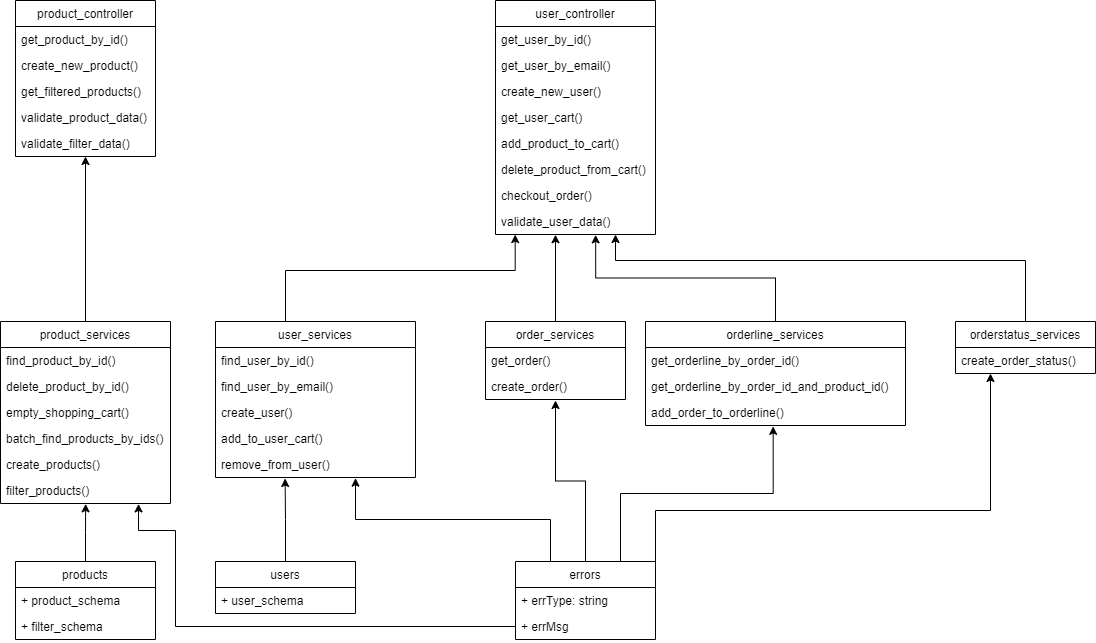

The diagram above was exported from draw.io. Its source (the exported page's mxGraphModel, read from the mxfile embedded in the PNG):
<mxGraphModel dx="2272" dy="705" grid="1" gridSize="10" guides="1" tooltips="1" connect="1" arrows="1" fold="1" page="1" pageScale="1" pageWidth="850" pageHeight="1100" math="0" shadow="0">
  <root>
    <mxCell id="0" />
    <mxCell id="1" parent="0" />
    <mxCell id="juCdhLkulEpS20erjfWh-1" value="product_controller" style="swimlane;fontStyle=0;childLayout=stackLayout;horizontal=1;startSize=26;fillColor=none;horizontalStack=0;resizeParent=1;resizeParentMax=0;resizeLast=0;collapsible=1;marginBottom=0;" parent="1" vertex="1">
      <mxGeometry x="-60" y="80" width="140" height="156" as="geometry" />
    </mxCell>
    <mxCell id="juCdhLkulEpS20erjfWh-2" value="get_product_by_id()" style="text;strokeColor=none;fillColor=none;align=left;verticalAlign=top;spacingLeft=4;spacingRight=4;overflow=hidden;rotatable=0;points=[[0,0.5],[1,0.5]];portConstraint=eastwest;" parent="juCdhLkulEpS20erjfWh-1" vertex="1">
      <mxGeometry y="26" width="140" height="26" as="geometry" />
    </mxCell>
    <mxCell id="juCdhLkulEpS20erjfWh-3" value="create_new_product()" style="text;strokeColor=none;fillColor=none;align=left;verticalAlign=top;spacingLeft=4;spacingRight=4;overflow=hidden;rotatable=0;points=[[0,0.5],[1,0.5]];portConstraint=eastwest;" parent="juCdhLkulEpS20erjfWh-1" vertex="1">
      <mxGeometry y="52" width="140" height="26" as="geometry" />
    </mxCell>
    <mxCell id="juCdhLkulEpS20erjfWh-4" value="get_filtered_products()" style="text;strokeColor=none;fillColor=none;align=left;verticalAlign=top;spacingLeft=4;spacingRight=4;overflow=hidden;rotatable=0;points=[[0,0.5],[1,0.5]];portConstraint=eastwest;" parent="juCdhLkulEpS20erjfWh-1" vertex="1">
      <mxGeometry y="78" width="140" height="26" as="geometry" />
    </mxCell>
    <mxCell id="rgvCUMXNqbSh6rsmrhiC-37" value="validate_product_data()" style="text;strokeColor=none;fillColor=none;align=left;verticalAlign=top;spacingLeft=4;spacingRight=4;overflow=hidden;rotatable=0;points=[[0,0.5],[1,0.5]];portConstraint=eastwest;" parent="juCdhLkulEpS20erjfWh-1" vertex="1">
      <mxGeometry y="104" width="140" height="26" as="geometry" />
    </mxCell>
    <mxCell id="rgvCUMXNqbSh6rsmrhiC-38" value="validate_filter_data()" style="text;strokeColor=none;fillColor=none;align=left;verticalAlign=top;spacingLeft=4;spacingRight=4;overflow=hidden;rotatable=0;points=[[0,0.5],[1,0.5]];portConstraint=eastwest;" parent="juCdhLkulEpS20erjfWh-1" vertex="1">
      <mxGeometry y="130" width="140" height="26" as="geometry" />
    </mxCell>
    <mxCell id="juCdhLkulEpS20erjfWh-5" value="user_controller" style="swimlane;fontStyle=0;childLayout=stackLayout;horizontal=1;startSize=26;fillColor=none;horizontalStack=0;resizeParent=1;resizeParentMax=0;resizeLast=0;collapsible=1;marginBottom=0;" parent="1" vertex="1">
      <mxGeometry x="420" y="80" width="160" height="234" as="geometry" />
    </mxCell>
    <mxCell id="juCdhLkulEpS20erjfWh-6" value="get_user_by_id()" style="text;strokeColor=none;fillColor=none;align=left;verticalAlign=top;spacingLeft=4;spacingRight=4;overflow=hidden;rotatable=0;points=[[0,0.5],[1,0.5]];portConstraint=eastwest;" parent="juCdhLkulEpS20erjfWh-5" vertex="1">
      <mxGeometry y="26" width="160" height="26" as="geometry" />
    </mxCell>
    <mxCell id="juCdhLkulEpS20erjfWh-7" value="get_user_by_email()" style="text;strokeColor=none;fillColor=none;align=left;verticalAlign=top;spacingLeft=4;spacingRight=4;overflow=hidden;rotatable=0;points=[[0,0.5],[1,0.5]];portConstraint=eastwest;" parent="juCdhLkulEpS20erjfWh-5" vertex="1">
      <mxGeometry y="52" width="160" height="26" as="geometry" />
    </mxCell>
    <mxCell id="juCdhLkulEpS20erjfWh-8" value="create_new_user()" style="text;strokeColor=none;fillColor=none;align=left;verticalAlign=top;spacingLeft=4;spacingRight=4;overflow=hidden;rotatable=0;points=[[0,0.5],[1,0.5]];portConstraint=eastwest;" parent="juCdhLkulEpS20erjfWh-5" vertex="1">
      <mxGeometry y="78" width="160" height="26" as="geometry" />
    </mxCell>
    <mxCell id="rgvCUMXNqbSh6rsmrhiC-39" value="get_user_cart()" style="text;strokeColor=none;fillColor=none;align=left;verticalAlign=top;spacingLeft=4;spacingRight=4;overflow=hidden;rotatable=0;points=[[0,0.5],[1,0.5]];portConstraint=eastwest;" parent="juCdhLkulEpS20erjfWh-5" vertex="1">
      <mxGeometry y="104" width="160" height="26" as="geometry" />
    </mxCell>
    <mxCell id="rgvCUMXNqbSh6rsmrhiC-40" value="add_product_to_cart()" style="text;strokeColor=none;fillColor=none;align=left;verticalAlign=top;spacingLeft=4;spacingRight=4;overflow=hidden;rotatable=0;points=[[0,0.5],[1,0.5]];portConstraint=eastwest;" parent="juCdhLkulEpS20erjfWh-5" vertex="1">
      <mxGeometry y="130" width="160" height="26" as="geometry" />
    </mxCell>
    <mxCell id="rgvCUMXNqbSh6rsmrhiC-41" value="delete_product_from_cart()" style="text;strokeColor=none;fillColor=none;align=left;verticalAlign=top;spacingLeft=4;spacingRight=4;overflow=hidden;rotatable=0;points=[[0,0.5],[1,0.5]];portConstraint=eastwest;" parent="juCdhLkulEpS20erjfWh-5" vertex="1">
      <mxGeometry y="156" width="160" height="26" as="geometry" />
    </mxCell>
    <mxCell id="rgvCUMXNqbSh6rsmrhiC-42" value="checkout_order()" style="text;strokeColor=none;fillColor=none;align=left;verticalAlign=top;spacingLeft=4;spacingRight=4;overflow=hidden;rotatable=0;points=[[0,0.5],[1,0.5]];portConstraint=eastwest;" parent="juCdhLkulEpS20erjfWh-5" vertex="1">
      <mxGeometry y="182" width="160" height="26" as="geometry" />
    </mxCell>
    <mxCell id="rgvCUMXNqbSh6rsmrhiC-45" value="validate_user_data()" style="text;strokeColor=none;fillColor=none;align=left;verticalAlign=top;spacingLeft=4;spacingRight=4;overflow=hidden;rotatable=0;points=[[0,0.5],[1,0.5]];portConstraint=eastwest;" parent="juCdhLkulEpS20erjfWh-5" vertex="1">
      <mxGeometry y="208" width="160" height="26" as="geometry" />
    </mxCell>
    <mxCell id="rgvCUMXNqbSh6rsmrhiC-51" style="edgeStyle=orthogonalEdgeStyle;rounded=0;orthogonalLoop=1;jettySize=auto;html=1;exitX=0.5;exitY=0;exitDx=0;exitDy=0;entryX=0.375;entryY=1.008;entryDx=0;entryDy=0;entryPerimeter=0;" parent="1" source="juCdhLkulEpS20erjfWh-9" target="rgvCUMXNqbSh6rsmrhiC-45" edge="1">
      <mxGeometry relative="1" as="geometry">
        <mxPoint x="480" y="320" as="targetPoint" />
      </mxGeometry>
    </mxCell>
    <mxCell id="juCdhLkulEpS20erjfWh-9" value="order_services" style="swimlane;fontStyle=0;childLayout=stackLayout;horizontal=1;startSize=26;fillColor=none;horizontalStack=0;resizeParent=1;resizeParentMax=0;resizeLast=0;collapsible=1;marginBottom=0;" parent="1" vertex="1">
      <mxGeometry x="410" y="401" width="140" height="78" as="geometry" />
    </mxCell>
    <mxCell id="juCdhLkulEpS20erjfWh-10" value="get_order()" style="text;strokeColor=none;fillColor=none;align=left;verticalAlign=top;spacingLeft=4;spacingRight=4;overflow=hidden;rotatable=0;points=[[0,0.5],[1,0.5]];portConstraint=eastwest;" parent="juCdhLkulEpS20erjfWh-9" vertex="1">
      <mxGeometry y="26" width="140" height="26" as="geometry" />
    </mxCell>
    <mxCell id="juCdhLkulEpS20erjfWh-11" value="create_order()" style="text;strokeColor=none;fillColor=none;align=left;verticalAlign=top;spacingLeft=4;spacingRight=4;overflow=hidden;rotatable=0;points=[[0,0.5],[1,0.5]];portConstraint=eastwest;" parent="juCdhLkulEpS20erjfWh-9" vertex="1">
      <mxGeometry y="52" width="140" height="26" as="geometry" />
    </mxCell>
    <mxCell id="J9YBkPQDkKItmdWzBsqS-13" style="edgeStyle=orthogonalEdgeStyle;rounded=0;orthogonalLoop=1;jettySize=auto;html=1;exitX=0.5;exitY=0;exitDx=0;exitDy=0;entryX=0.75;entryY=1;entryDx=0;entryDy=0;" parent="1" source="rgvCUMXNqbSh6rsmrhiC-1" target="juCdhLkulEpS20erjfWh-5" edge="1">
      <mxGeometry relative="1" as="geometry">
        <Array as="points">
          <mxPoint x="950" y="340" />
          <mxPoint x="540" y="340" />
        </Array>
      </mxGeometry>
    </mxCell>
    <mxCell id="rgvCUMXNqbSh6rsmrhiC-1" value="orderstatus_services" style="swimlane;fontStyle=0;childLayout=stackLayout;horizontal=1;startSize=26;fillColor=none;horizontalStack=0;resizeParent=1;resizeParentMax=0;resizeLast=0;collapsible=1;marginBottom=0;" parent="1" vertex="1">
      <mxGeometry x="880" y="401" width="140" height="52" as="geometry" />
    </mxCell>
    <mxCell id="rgvCUMXNqbSh6rsmrhiC-2" value="create_order_status()" style="text;strokeColor=none;fillColor=none;align=left;verticalAlign=top;spacingLeft=4;spacingRight=4;overflow=hidden;rotatable=0;points=[[0,0.5],[1,0.5]];portConstraint=eastwest;" parent="rgvCUMXNqbSh6rsmrhiC-1" vertex="1">
      <mxGeometry y="26" width="140" height="26" as="geometry" />
    </mxCell>
    <mxCell id="J9YBkPQDkKItmdWzBsqS-12" style="edgeStyle=orthogonalEdgeStyle;rounded=0;orthogonalLoop=1;jettySize=auto;html=1;exitX=0.5;exitY=0;exitDx=0;exitDy=0;entryX=0.626;entryY=1.015;entryDx=0;entryDy=0;entryPerimeter=0;" parent="1" source="rgvCUMXNqbSh6rsmrhiC-5" target="rgvCUMXNqbSh6rsmrhiC-45" edge="1">
      <mxGeometry relative="1" as="geometry">
        <mxPoint x="520" y="320" as="targetPoint" />
      </mxGeometry>
    </mxCell>
    <mxCell id="rgvCUMXNqbSh6rsmrhiC-5" value="orderline_services" style="swimlane;fontStyle=0;childLayout=stackLayout;horizontal=1;startSize=26;fillColor=none;horizontalStack=0;resizeParent=1;resizeParentMax=0;resizeLast=0;collapsible=1;marginBottom=0;" parent="1" vertex="1">
      <mxGeometry x="570" y="401" width="260" height="104" as="geometry" />
    </mxCell>
    <mxCell id="rgvCUMXNqbSh6rsmrhiC-6" value="get_orderline_by_order_id()" style="text;strokeColor=none;fillColor=none;align=left;verticalAlign=top;spacingLeft=4;spacingRight=4;overflow=hidden;rotatable=0;points=[[0,0.5],[1,0.5]];portConstraint=eastwest;" parent="rgvCUMXNqbSh6rsmrhiC-5" vertex="1">
      <mxGeometry y="26" width="260" height="26" as="geometry" />
    </mxCell>
    <mxCell id="rgvCUMXNqbSh6rsmrhiC-7" value="get_orderline_by_order_id_and_product_id()" style="text;strokeColor=none;fillColor=none;align=left;verticalAlign=top;spacingLeft=4;spacingRight=4;overflow=hidden;rotatable=0;points=[[0,0.5],[1,0.5]];portConstraint=eastwest;" parent="rgvCUMXNqbSh6rsmrhiC-5" vertex="1">
      <mxGeometry y="52" width="260" height="26" as="geometry" />
    </mxCell>
    <mxCell id="rgvCUMXNqbSh6rsmrhiC-8" value="add_order_to_orderline()" style="text;strokeColor=none;fillColor=none;align=left;verticalAlign=top;spacingLeft=4;spacingRight=4;overflow=hidden;rotatable=0;points=[[0,0.5],[1,0.5]];portConstraint=eastwest;" parent="rgvCUMXNqbSh6rsmrhiC-5" vertex="1">
      <mxGeometry y="78" width="260" height="26" as="geometry" />
    </mxCell>
    <mxCell id="rgvCUMXNqbSh6rsmrhiC-50" style="edgeStyle=orthogonalEdgeStyle;rounded=0;orthogonalLoop=1;jettySize=auto;html=1;exitX=0.5;exitY=0;exitDx=0;exitDy=0;entryX=0.123;entryY=1.004;entryDx=0;entryDy=0;entryPerimeter=0;" parent="1" source="rgvCUMXNqbSh6rsmrhiC-9" target="rgvCUMXNqbSh6rsmrhiC-45" edge="1">
      <mxGeometry relative="1" as="geometry">
        <mxPoint x="440" y="320" as="targetPoint" />
        <Array as="points">
          <mxPoint x="210" y="350" />
          <mxPoint x="440" y="350" />
        </Array>
      </mxGeometry>
    </mxCell>
    <mxCell id="rgvCUMXNqbSh6rsmrhiC-9" value="user_services" style="swimlane;fontStyle=0;childLayout=stackLayout;horizontal=1;startSize=26;fillColor=none;horizontalStack=0;resizeParent=1;resizeParentMax=0;resizeLast=0;collapsible=1;marginBottom=0;" parent="1" vertex="1">
      <mxGeometry x="140" y="401" width="200" height="156" as="geometry" />
    </mxCell>
    <mxCell id="rgvCUMXNqbSh6rsmrhiC-10" value="find_user_by_id()" style="text;strokeColor=none;fillColor=none;align=left;verticalAlign=top;spacingLeft=4;spacingRight=4;overflow=hidden;rotatable=0;points=[[0,0.5],[1,0.5]];portConstraint=eastwest;" parent="rgvCUMXNqbSh6rsmrhiC-9" vertex="1">
      <mxGeometry y="26" width="200" height="26" as="geometry" />
    </mxCell>
    <mxCell id="rgvCUMXNqbSh6rsmrhiC-11" value="find_user_by_email()" style="text;strokeColor=none;fillColor=none;align=left;verticalAlign=top;spacingLeft=4;spacingRight=4;overflow=hidden;rotatable=0;points=[[0,0.5],[1,0.5]];portConstraint=eastwest;" parent="rgvCUMXNqbSh6rsmrhiC-9" vertex="1">
      <mxGeometry y="52" width="200" height="26" as="geometry" />
    </mxCell>
    <mxCell id="rgvCUMXNqbSh6rsmrhiC-12" value="create_user()" style="text;strokeColor=none;fillColor=none;align=left;verticalAlign=top;spacingLeft=4;spacingRight=4;overflow=hidden;rotatable=0;points=[[0,0.5],[1,0.5]];portConstraint=eastwest;" parent="rgvCUMXNqbSh6rsmrhiC-9" vertex="1">
      <mxGeometry y="78" width="200" height="26" as="geometry" />
    </mxCell>
    <mxCell id="4" value="add_to_user_cart()" style="text;strokeColor=none;fillColor=none;align=left;verticalAlign=top;spacingLeft=4;spacingRight=4;overflow=hidden;rotatable=0;points=[[0,0.5],[1,0.5]];portConstraint=eastwest;" parent="rgvCUMXNqbSh6rsmrhiC-9" vertex="1">
      <mxGeometry y="104" width="200" height="26" as="geometry" />
    </mxCell>
    <mxCell id="5" value="remove_from_user()" style="text;strokeColor=none;fillColor=none;align=left;verticalAlign=top;spacingLeft=4;spacingRight=4;overflow=hidden;rotatable=0;points=[[0,0.5],[1,0.5]];portConstraint=eastwest;" parent="rgvCUMXNqbSh6rsmrhiC-9" vertex="1">
      <mxGeometry y="130" width="200" height="26" as="geometry" />
    </mxCell>
    <mxCell id="rgvCUMXNqbSh6rsmrhiC-48" style="edgeStyle=orthogonalEdgeStyle;rounded=0;orthogonalLoop=1;jettySize=auto;html=1;exitX=0.5;exitY=0;exitDx=0;exitDy=0;entryX=0.5;entryY=1;entryDx=0;entryDy=0;" parent="1" source="rgvCUMXNqbSh6rsmrhiC-13" target="juCdhLkulEpS20erjfWh-1" edge="1">
      <mxGeometry relative="1" as="geometry" />
    </mxCell>
    <mxCell id="rgvCUMXNqbSh6rsmrhiC-13" value="product_services" style="swimlane;fontStyle=0;childLayout=stackLayout;horizontal=1;startSize=26;fillColor=none;horizontalStack=0;resizeParent=1;resizeParentMax=0;resizeLast=0;collapsible=1;marginBottom=0;" parent="1" vertex="1">
      <mxGeometry x="-75" y="401" width="170" height="182" as="geometry" />
    </mxCell>
    <mxCell id="rgvCUMXNqbSh6rsmrhiC-14" value="find_product_by_id()" style="text;strokeColor=none;fillColor=none;align=left;verticalAlign=top;spacingLeft=4;spacingRight=4;overflow=hidden;rotatable=0;points=[[0,0.5],[1,0.5]];portConstraint=eastwest;" parent="rgvCUMXNqbSh6rsmrhiC-13" vertex="1">
      <mxGeometry y="26" width="170" height="26" as="geometry" />
    </mxCell>
    <mxCell id="rgvCUMXNqbSh6rsmrhiC-15" value="delete_product_by_id()" style="text;strokeColor=none;fillColor=none;align=left;verticalAlign=top;spacingLeft=4;spacingRight=4;overflow=hidden;rotatable=0;points=[[0,0.5],[1,0.5]];portConstraint=eastwest;" parent="rgvCUMXNqbSh6rsmrhiC-13" vertex="1">
      <mxGeometry y="52" width="170" height="26" as="geometry" />
    </mxCell>
    <mxCell id="rgvCUMXNqbSh6rsmrhiC-16" value="empty_shopping_cart()" style="text;strokeColor=none;fillColor=none;align=left;verticalAlign=top;spacingLeft=4;spacingRight=4;overflow=hidden;rotatable=0;points=[[0,0.5],[1,0.5]];portConstraint=eastwest;" parent="rgvCUMXNqbSh6rsmrhiC-13" vertex="1">
      <mxGeometry y="78" width="170" height="26" as="geometry" />
    </mxCell>
    <mxCell id="rgvCUMXNqbSh6rsmrhiC-43" value="batch_find_products_by_ids()" style="text;strokeColor=none;fillColor=none;align=left;verticalAlign=top;spacingLeft=4;spacingRight=4;overflow=hidden;rotatable=0;points=[[0,0.5],[1,0.5]];portConstraint=eastwest;" parent="rgvCUMXNqbSh6rsmrhiC-13" vertex="1">
      <mxGeometry y="104" width="170" height="26" as="geometry" />
    </mxCell>
    <mxCell id="rgvCUMXNqbSh6rsmrhiC-44" value="create_products()" style="text;strokeColor=none;fillColor=none;align=left;verticalAlign=top;spacingLeft=4;spacingRight=4;overflow=hidden;rotatable=0;points=[[0,0.5],[1,0.5]];portConstraint=eastwest;" parent="rgvCUMXNqbSh6rsmrhiC-13" vertex="1">
      <mxGeometry y="130" width="170" height="26" as="geometry" />
    </mxCell>
    <mxCell id="rgvCUMXNqbSh6rsmrhiC-46" value="filter_products()" style="text;strokeColor=none;fillColor=none;align=left;verticalAlign=top;spacingLeft=4;spacingRight=4;overflow=hidden;rotatable=0;points=[[0,0.5],[1,0.5]];portConstraint=eastwest;" parent="rgvCUMXNqbSh6rsmrhiC-13" vertex="1">
      <mxGeometry y="156" width="170" height="26" as="geometry" />
    </mxCell>
    <mxCell id="rgvCUMXNqbSh6rsmrhiC-49" style="edgeStyle=orthogonalEdgeStyle;rounded=0;orthogonalLoop=1;jettySize=auto;html=1;exitX=0.5;exitY=0;exitDx=0;exitDy=0;entryX=0.501;entryY=1.013;entryDx=0;entryDy=0;entryPerimeter=0;" parent="1" source="rgvCUMXNqbSh6rsmrhiC-17" target="rgvCUMXNqbSh6rsmrhiC-46" edge="1">
      <mxGeometry relative="1" as="geometry">
        <mxPoint x="10.14285714285711" y="590" as="targetPoint" />
      </mxGeometry>
    </mxCell>
    <mxCell id="rgvCUMXNqbSh6rsmrhiC-17" value="products" style="swimlane;fontStyle=0;childLayout=stackLayout;horizontal=1;startSize=26;fillColor=none;horizontalStack=0;resizeParent=1;resizeParentMax=0;resizeLast=0;collapsible=1;marginBottom=0;" parent="1" vertex="1">
      <mxGeometry x="-60" y="641" width="140" height="78" as="geometry" />
    </mxCell>
    <mxCell id="rgvCUMXNqbSh6rsmrhiC-18" value="+ product_schema" style="text;strokeColor=none;fillColor=none;align=left;verticalAlign=top;spacingLeft=4;spacingRight=4;overflow=hidden;rotatable=0;points=[[0,0.5],[1,0.5]];portConstraint=eastwest;" parent="rgvCUMXNqbSh6rsmrhiC-17" vertex="1">
      <mxGeometry y="26" width="140" height="26" as="geometry" />
    </mxCell>
    <mxCell id="rgvCUMXNqbSh6rsmrhiC-19" value="+ filter_schema" style="text;strokeColor=none;fillColor=none;align=left;verticalAlign=top;spacingLeft=4;spacingRight=4;overflow=hidden;rotatable=0;points=[[0,0.5],[1,0.5]];portConstraint=eastwest;" parent="rgvCUMXNqbSh6rsmrhiC-17" vertex="1">
      <mxGeometry y="52" width="140" height="26" as="geometry" />
    </mxCell>
    <mxCell id="J9YBkPQDkKItmdWzBsqS-5" style="edgeStyle=orthogonalEdgeStyle;rounded=0;orthogonalLoop=1;jettySize=auto;html=1;exitX=0.5;exitY=0;exitDx=0;exitDy=0;entryX=0.348;entryY=1.038;entryDx=0;entryDy=0;entryPerimeter=0;" parent="1" source="rgvCUMXNqbSh6rsmrhiC-21" target="5" edge="1">
      <mxGeometry relative="1" as="geometry" />
    </mxCell>
    <mxCell id="rgvCUMXNqbSh6rsmrhiC-21" value="users" style="swimlane;fontStyle=0;childLayout=stackLayout;horizontal=1;startSize=26;fillColor=none;horizontalStack=0;resizeParent=1;resizeParentMax=0;resizeLast=0;collapsible=1;marginBottom=0;" parent="1" vertex="1">
      <mxGeometry x="140" y="641" width="140" height="52" as="geometry" />
    </mxCell>
    <mxCell id="rgvCUMXNqbSh6rsmrhiC-22" value="+ user_schema" style="text;strokeColor=none;fillColor=none;align=left;verticalAlign=top;spacingLeft=4;spacingRight=4;overflow=hidden;rotatable=0;points=[[0,0.5],[1,0.5]];portConstraint=eastwest;" parent="rgvCUMXNqbSh6rsmrhiC-21" vertex="1">
      <mxGeometry y="26" width="140" height="26" as="geometry" />
    </mxCell>
    <mxCell id="J9YBkPQDkKItmdWzBsqS-7" style="edgeStyle=orthogonalEdgeStyle;rounded=0;orthogonalLoop=1;jettySize=auto;html=1;exitX=0.25;exitY=0;exitDx=0;exitDy=0;entryX=0.7;entryY=1.026;entryDx=0;entryDy=0;entryPerimeter=0;" parent="1" source="rgvCUMXNqbSh6rsmrhiC-29" target="5" edge="1">
      <mxGeometry relative="1" as="geometry">
        <mxPoint x="280" y="560" as="targetPoint" />
      </mxGeometry>
    </mxCell>
    <mxCell id="J9YBkPQDkKItmdWzBsqS-8" style="edgeStyle=orthogonalEdgeStyle;rounded=0;orthogonalLoop=1;jettySize=auto;html=1;exitX=0.5;exitY=0;exitDx=0;exitDy=0;" parent="1" source="rgvCUMXNqbSh6rsmrhiC-29" edge="1">
      <mxGeometry relative="1" as="geometry">
        <mxPoint x="480" y="480" as="targetPoint" />
      </mxGeometry>
    </mxCell>
    <mxCell id="J9YBkPQDkKItmdWzBsqS-9" style="edgeStyle=orthogonalEdgeStyle;rounded=0;orthogonalLoop=1;jettySize=auto;html=1;exitX=0.75;exitY=0;exitDx=0;exitDy=0;entryX=0.491;entryY=1.034;entryDx=0;entryDy=0;entryPerimeter=0;" parent="1" source="rgvCUMXNqbSh6rsmrhiC-29" target="rgvCUMXNqbSh6rsmrhiC-8" edge="1">
      <mxGeometry relative="1" as="geometry" />
    </mxCell>
    <mxCell id="J9YBkPQDkKItmdWzBsqS-10" style="edgeStyle=orthogonalEdgeStyle;rounded=0;orthogonalLoop=1;jettySize=auto;html=1;exitX=1;exitY=0;exitDx=0;exitDy=0;entryX=0.25;entryY=1;entryDx=0;entryDy=0;" parent="1" source="rgvCUMXNqbSh6rsmrhiC-29" target="rgvCUMXNqbSh6rsmrhiC-1" edge="1">
      <mxGeometry relative="1" as="geometry">
        <Array as="points">
          <mxPoint x="580" y="590" />
          <mxPoint x="915" y="590" />
        </Array>
      </mxGeometry>
    </mxCell>
    <mxCell id="rgvCUMXNqbSh6rsmrhiC-29" value="errors" style="swimlane;fontStyle=0;childLayout=stackLayout;horizontal=1;startSize=26;fillColor=none;horizontalStack=0;resizeParent=1;resizeParentMax=0;resizeLast=0;collapsible=1;marginBottom=0;" parent="1" vertex="1">
      <mxGeometry x="440" y="641" width="140" height="78" as="geometry" />
    </mxCell>
    <mxCell id="rgvCUMXNqbSh6rsmrhiC-30" value="+ errType: string" style="text;strokeColor=none;fillColor=none;align=left;verticalAlign=top;spacingLeft=4;spacingRight=4;overflow=hidden;rotatable=0;points=[[0,0.5],[1,0.5]];portConstraint=eastwest;" parent="rgvCUMXNqbSh6rsmrhiC-29" vertex="1">
      <mxGeometry y="26" width="140" height="26" as="geometry" />
    </mxCell>
    <mxCell id="rgvCUMXNqbSh6rsmrhiC-31" value="+ errMsg" style="text;strokeColor=none;fillColor=none;align=left;verticalAlign=top;spacingLeft=4;spacingRight=4;overflow=hidden;rotatable=0;points=[[0,0.5],[1,0.5]];portConstraint=eastwest;" parent="rgvCUMXNqbSh6rsmrhiC-29" vertex="1">
      <mxGeometry y="52" width="140" height="26" as="geometry" />
    </mxCell>
    <mxCell id="J9YBkPQDkKItmdWzBsqS-6" style="edgeStyle=orthogonalEdgeStyle;rounded=0;orthogonalLoop=1;jettySize=auto;html=1;exitX=0;exitY=0.5;exitDx=0;exitDy=0;entryX=0.812;entryY=1.015;entryDx=0;entryDy=0;entryPerimeter=0;" parent="1" source="rgvCUMXNqbSh6rsmrhiC-31" target="rgvCUMXNqbSh6rsmrhiC-46" edge="1">
      <mxGeometry relative="1" as="geometry">
        <mxPoint x="60" y="590" as="targetPoint" />
        <Array as="points">
          <mxPoint x="100" y="706" />
          <mxPoint x="100" y="610" />
          <mxPoint x="63" y="610" />
        </Array>
      </mxGeometry>
    </mxCell>
  </root>
</mxGraphModel>